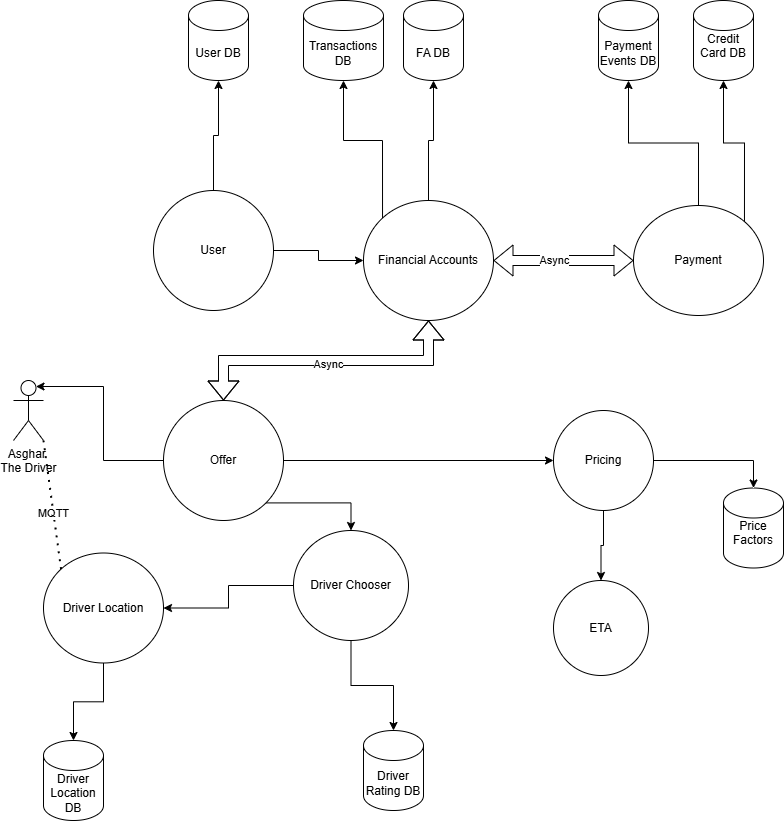

The diagram above was exported from draw.io. Its source (the exported page's mxGraphModel, read from the mxfile embedded in the PNG):
<mxGraphModel dx="1434" dy="746" grid="1" gridSize="10" guides="1" tooltips="1" connect="1" arrows="1" fold="1" page="1" pageScale="1" pageWidth="850" pageHeight="1100" math="0" shadow="0">
  <root>
    <mxCell id="0" />
    <mxCell id="1" parent="0" />
    <mxCell id="WKTfrx7hbCp_TEkw8mxr-5" style="edgeStyle=orthogonalEdgeStyle;rounded=0;orthogonalLoop=1;jettySize=auto;html=1;exitX=1;exitY=0.5;exitDx=0;exitDy=0;entryX=0;entryY=0.5;entryDx=0;entryDy=0;" edge="1" parent="1" source="WKTfrx7hbCp_TEkw8mxr-1" target="WKTfrx7hbCp_TEkw8mxr-4">
      <mxGeometry relative="1" as="geometry" />
    </mxCell>
    <mxCell id="WKTfrx7hbCp_TEkw8mxr-1" value="User" style="ellipse;whiteSpace=wrap;html=1;" vertex="1" parent="1">
      <mxGeometry x="170" y="230" width="120" height="120" as="geometry" />
    </mxCell>
    <mxCell id="WKTfrx7hbCp_TEkw8mxr-2" value="User DB" style="shape=cylinder3;whiteSpace=wrap;html=1;boundedLbl=1;backgroundOutline=1;size=15;" vertex="1" parent="1">
      <mxGeometry x="205" y="40" width="60" height="80" as="geometry" />
    </mxCell>
    <mxCell id="WKTfrx7hbCp_TEkw8mxr-3" style="edgeStyle=orthogonalEdgeStyle;rounded=0;orthogonalLoop=1;jettySize=auto;html=1;exitX=0.5;exitY=0;exitDx=0;exitDy=0;entryX=0.5;entryY=1;entryDx=0;entryDy=0;entryPerimeter=0;" edge="1" parent="1" source="WKTfrx7hbCp_TEkw8mxr-1" target="WKTfrx7hbCp_TEkw8mxr-2">
      <mxGeometry relative="1" as="geometry" />
    </mxCell>
    <mxCell id="WKTfrx7hbCp_TEkw8mxr-26" style="edgeStyle=orthogonalEdgeStyle;rounded=0;orthogonalLoop=1;jettySize=auto;html=1;exitX=1;exitY=0.5;exitDx=0;exitDy=0;shape=flexArrow;startArrow=block;" edge="1" parent="1" source="WKTfrx7hbCp_TEkw8mxr-4" target="WKTfrx7hbCp_TEkw8mxr-23">
      <mxGeometry relative="1" as="geometry" />
    </mxCell>
    <mxCell id="WKTfrx7hbCp_TEkw8mxr-39" value="Async" style="edgeLabel;html=1;align=center;verticalAlign=middle;resizable=0;points=[];" vertex="1" connectable="0" parent="WKTfrx7hbCp_TEkw8mxr-26">
      <mxGeometry x="-0.1467" y="1" relative="1" as="geometry">
        <mxPoint as="offset" />
      </mxGeometry>
    </mxCell>
    <mxCell id="WKTfrx7hbCp_TEkw8mxr-4" value="Financial Acc&lt;span style=&quot;background-color: initial;&quot;&gt;ounts&lt;/span&gt;" style="ellipse;whiteSpace=wrap;html=1;" vertex="1" parent="1">
      <mxGeometry x="380" y="240" width="130" height="120" as="geometry" />
    </mxCell>
    <mxCell id="WKTfrx7hbCp_TEkw8mxr-6" value="FA DB" style="shape=cylinder3;whiteSpace=wrap;html=1;boundedLbl=1;backgroundOutline=1;size=15;" vertex="1" parent="1">
      <mxGeometry x="420" y="40" width="60" height="80" as="geometry" />
    </mxCell>
    <mxCell id="WKTfrx7hbCp_TEkw8mxr-7" style="edgeStyle=orthogonalEdgeStyle;rounded=0;orthogonalLoop=1;jettySize=auto;html=1;exitX=0.5;exitY=0;exitDx=0;exitDy=0;entryX=0.5;entryY=1;entryDx=0;entryDy=0;entryPerimeter=0;" edge="1" parent="1" source="WKTfrx7hbCp_TEkw8mxr-4" target="WKTfrx7hbCp_TEkw8mxr-6">
      <mxGeometry relative="1" as="geometry" />
    </mxCell>
    <mxCell id="WKTfrx7hbCp_TEkw8mxr-15" style="edgeStyle=orthogonalEdgeStyle;rounded=0;orthogonalLoop=1;jettySize=auto;html=1;exitX=0;exitY=1;exitDx=0;exitDy=0;entryX=0.5;entryY=0;entryDx=0;entryDy=0;" edge="1" parent="1" source="WKTfrx7hbCp_TEkw8mxr-8" target="WKTfrx7hbCp_TEkw8mxr-12">
      <mxGeometry relative="1" as="geometry" />
    </mxCell>
    <mxCell id="WKTfrx7hbCp_TEkw8mxr-31" style="edgeStyle=orthogonalEdgeStyle;rounded=0;orthogonalLoop=1;jettySize=auto;html=1;exitX=1;exitY=0.5;exitDx=0;exitDy=0;entryX=0;entryY=0.5;entryDx=0;entryDy=0;" edge="1" parent="1" source="WKTfrx7hbCp_TEkw8mxr-8" target="WKTfrx7hbCp_TEkw8mxr-30">
      <mxGeometry relative="1" as="geometry" />
    </mxCell>
    <mxCell id="WKTfrx7hbCp_TEkw8mxr-37" style="edgeStyle=orthogonalEdgeStyle;rounded=0;orthogonalLoop=1;jettySize=auto;html=1;exitX=0.5;exitY=0;exitDx=0;exitDy=0;entryX=0.5;entryY=1;entryDx=0;entryDy=0;shape=flexArrow;startArrow=block;" edge="1" parent="1" source="WKTfrx7hbCp_TEkw8mxr-8" target="WKTfrx7hbCp_TEkw8mxr-4">
      <mxGeometry relative="1" as="geometry" />
    </mxCell>
    <mxCell id="WKTfrx7hbCp_TEkw8mxr-38" value="Async" style="edgeLabel;html=1;align=center;verticalAlign=middle;resizable=0;points=[];" vertex="1" connectable="0" parent="WKTfrx7hbCp_TEkw8mxr-37">
      <mxGeometry x="0.0105" y="-3" relative="1" as="geometry">
        <mxPoint as="offset" />
      </mxGeometry>
    </mxCell>
    <mxCell id="WKTfrx7hbCp_TEkw8mxr-8" value="Offer" style="ellipse;whiteSpace=wrap;html=1;aspect=fixed;" vertex="1" parent="1">
      <mxGeometry x="180" y="440" width="120" height="120" as="geometry" />
    </mxCell>
    <mxCell id="WKTfrx7hbCp_TEkw8mxr-14" style="edgeStyle=orthogonalEdgeStyle;rounded=0;orthogonalLoop=1;jettySize=auto;html=1;exitX=0.5;exitY=1;exitDx=0;exitDy=0;" edge="1" parent="1" source="WKTfrx7hbCp_TEkw8mxr-12" target="WKTfrx7hbCp_TEkw8mxr-13">
      <mxGeometry relative="1" as="geometry" />
    </mxCell>
    <mxCell id="WKTfrx7hbCp_TEkw8mxr-46" style="edgeStyle=orthogonalEdgeStyle;rounded=0;orthogonalLoop=1;jettySize=auto;html=1;exitX=0;exitY=0.5;exitDx=0;exitDy=0;entryX=1;entryY=0.5;entryDx=0;entryDy=0;" edge="1" parent="1" source="WKTfrx7hbCp_TEkw8mxr-12" target="WKTfrx7hbCp_TEkw8mxr-16">
      <mxGeometry relative="1" as="geometry" />
    </mxCell>
    <mxCell id="WKTfrx7hbCp_TEkw8mxr-12" value="Driver Chooser" style="ellipse;whiteSpace=wrap;html=1;" vertex="1" parent="1">
      <mxGeometry x="310" y="570" width="115" height="110" as="geometry" />
    </mxCell>
    <mxCell id="WKTfrx7hbCp_TEkw8mxr-13" value="Driver Rating DB" style="shape=cylinder3;whiteSpace=wrap;html=1;boundedLbl=1;backgroundOutline=1;size=15;" vertex="1" parent="1">
      <mxGeometry x="380" y="770" width="60" height="80" as="geometry" />
    </mxCell>
    <mxCell id="WKTfrx7hbCp_TEkw8mxr-16" value="Driver Location" style="ellipse;whiteSpace=wrap;html=1;" vertex="1" parent="1">
      <mxGeometry x="60" y="592.5" width="120" height="110" as="geometry" />
    </mxCell>
    <mxCell id="WKTfrx7hbCp_TEkw8mxr-17" value="Driver Location DB" style="shape=cylinder3;whiteSpace=wrap;html=1;boundedLbl=1;backgroundOutline=1;size=15;" vertex="1" parent="1">
      <mxGeometry x="60" y="780" width="60" height="80" as="geometry" />
    </mxCell>
    <mxCell id="WKTfrx7hbCp_TEkw8mxr-18" style="edgeStyle=orthogonalEdgeStyle;rounded=0;orthogonalLoop=1;jettySize=auto;html=1;exitX=0.5;exitY=1;exitDx=0;exitDy=0;entryX=0.5;entryY=0;entryDx=0;entryDy=0;entryPerimeter=0;" edge="1" parent="1" source="WKTfrx7hbCp_TEkw8mxr-16" target="WKTfrx7hbCp_TEkw8mxr-17">
      <mxGeometry relative="1" as="geometry" />
    </mxCell>
    <mxCell id="WKTfrx7hbCp_TEkw8mxr-21" value="Transactions DB" style="shape=cylinder3;whiteSpace=wrap;html=1;boundedLbl=1;backgroundOutline=1;size=15;" vertex="1" parent="1">
      <mxGeometry x="320" y="40" width="80" height="80" as="geometry" />
    </mxCell>
    <mxCell id="WKTfrx7hbCp_TEkw8mxr-22" style="edgeStyle=orthogonalEdgeStyle;rounded=0;orthogonalLoop=1;jettySize=auto;html=1;exitX=0;exitY=0;exitDx=0;exitDy=0;entryX=0.5;entryY=1;entryDx=0;entryDy=0;entryPerimeter=0;" edge="1" parent="1" source="WKTfrx7hbCp_TEkw8mxr-4" target="WKTfrx7hbCp_TEkw8mxr-21">
      <mxGeometry relative="1" as="geometry" />
    </mxCell>
    <mxCell id="WKTfrx7hbCp_TEkw8mxr-25" style="edgeStyle=orthogonalEdgeStyle;rounded=0;orthogonalLoop=1;jettySize=auto;html=1;exitX=0.5;exitY=0;exitDx=0;exitDy=0;" edge="1" parent="1" source="WKTfrx7hbCp_TEkw8mxr-23" target="WKTfrx7hbCp_TEkw8mxr-24">
      <mxGeometry relative="1" as="geometry" />
    </mxCell>
    <mxCell id="WKTfrx7hbCp_TEkw8mxr-23" value="Payment" style="ellipse;whiteSpace=wrap;html=1;" vertex="1" parent="1">
      <mxGeometry x="650" y="245" width="130" height="110" as="geometry" />
    </mxCell>
    <mxCell id="WKTfrx7hbCp_TEkw8mxr-24" value="Payment Events DB" style="shape=cylinder3;whiteSpace=wrap;html=1;boundedLbl=1;backgroundOutline=1;size=15;" vertex="1" parent="1">
      <mxGeometry x="615" y="40" width="60" height="80" as="geometry" />
    </mxCell>
    <mxCell id="WKTfrx7hbCp_TEkw8mxr-27" value="Credit Card DB&lt;div&gt;&lt;br&gt;&lt;/div&gt;" style="shape=cylinder3;whiteSpace=wrap;html=1;boundedLbl=1;backgroundOutline=1;size=15;" vertex="1" parent="1">
      <mxGeometry x="710" y="40" width="60" height="80" as="geometry" />
    </mxCell>
    <mxCell id="WKTfrx7hbCp_TEkw8mxr-29" style="edgeStyle=orthogonalEdgeStyle;rounded=0;orthogonalLoop=1;jettySize=auto;html=1;exitX=1;exitY=0;exitDx=0;exitDy=0;entryX=0.5;entryY=1;entryDx=0;entryDy=0;entryPerimeter=0;" edge="1" parent="1" source="WKTfrx7hbCp_TEkw8mxr-23" target="WKTfrx7hbCp_TEkw8mxr-27">
      <mxGeometry relative="1" as="geometry" />
    </mxCell>
    <mxCell id="WKTfrx7hbCp_TEkw8mxr-34" style="edgeStyle=orthogonalEdgeStyle;rounded=0;orthogonalLoop=1;jettySize=auto;html=1;exitX=0.5;exitY=1;exitDx=0;exitDy=0;entryX=0.5;entryY=0;entryDx=0;entryDy=0;" edge="1" parent="1" source="WKTfrx7hbCp_TEkw8mxr-30" target="WKTfrx7hbCp_TEkw8mxr-33">
      <mxGeometry relative="1" as="geometry" />
    </mxCell>
    <mxCell id="WKTfrx7hbCp_TEkw8mxr-30" value="Pricing" style="ellipse;whiteSpace=wrap;html=1;aspect=fixed;" vertex="1" parent="1">
      <mxGeometry x="570" y="450" width="100" height="100" as="geometry" />
    </mxCell>
    <mxCell id="WKTfrx7hbCp_TEkw8mxr-33" value="ETA" style="ellipse;whiteSpace=wrap;html=1;aspect=fixed;" vertex="1" parent="1">
      <mxGeometry x="570" y="620" width="95" height="95" as="geometry" />
    </mxCell>
    <mxCell id="WKTfrx7hbCp_TEkw8mxr-35" value="Price Factors&lt;div&gt;&lt;br&gt;&lt;/div&gt;" style="shape=cylinder3;whiteSpace=wrap;html=1;boundedLbl=1;backgroundOutline=1;size=15;" vertex="1" parent="1">
      <mxGeometry x="740" y="527.5" width="60" height="80" as="geometry" />
    </mxCell>
    <mxCell id="WKTfrx7hbCp_TEkw8mxr-36" style="edgeStyle=orthogonalEdgeStyle;rounded=0;orthogonalLoop=1;jettySize=auto;html=1;exitX=1;exitY=0.5;exitDx=0;exitDy=0;entryX=0.5;entryY=0;entryDx=0;entryDy=0;entryPerimeter=0;" edge="1" parent="1" source="WKTfrx7hbCp_TEkw8mxr-30" target="WKTfrx7hbCp_TEkw8mxr-35">
      <mxGeometry relative="1" as="geometry" />
    </mxCell>
    <mxCell id="WKTfrx7hbCp_TEkw8mxr-40" value="Asghar&amp;nbsp;&lt;br&gt;The Driver" style="shape=umlActor;verticalLabelPosition=bottom;verticalAlign=top;html=1;outlineConnect=0;" vertex="1" parent="1">
      <mxGeometry x="30" y="420" width="30" height="60" as="geometry" />
    </mxCell>
    <mxCell id="WKTfrx7hbCp_TEkw8mxr-41" value="" style="endArrow=none;dashed=1;html=1;dashPattern=1 3;strokeWidth=2;rounded=0;entryX=1;entryY=1;entryDx=0;entryDy=0;entryPerimeter=0;exitX=0;exitY=0;exitDx=0;exitDy=0;" edge="1" parent="1" source="WKTfrx7hbCp_TEkw8mxr-16" target="WKTfrx7hbCp_TEkw8mxr-40">
      <mxGeometry width="50" height="50" relative="1" as="geometry">
        <mxPoint x="400" y="810" as="sourcePoint" />
        <mxPoint x="450" y="760" as="targetPoint" />
      </mxGeometry>
    </mxCell>
    <mxCell id="WKTfrx7hbCp_TEkw8mxr-42" value="MQTT" style="edgeLabel;html=1;align=center;verticalAlign=middle;resizable=0;points=[];" vertex="1" connectable="0" parent="WKTfrx7hbCp_TEkw8mxr-41">
      <mxGeometry x="-0.1279" relative="1" as="geometry">
        <mxPoint as="offset" />
      </mxGeometry>
    </mxCell>
    <mxCell id="WKTfrx7hbCp_TEkw8mxr-44" style="edgeStyle=orthogonalEdgeStyle;rounded=0;orthogonalLoop=1;jettySize=auto;html=1;exitX=0;exitY=0.5;exitDx=0;exitDy=0;entryX=0.75;entryY=0.1;entryDx=0;entryDy=0;entryPerimeter=0;" edge="1" parent="1" source="WKTfrx7hbCp_TEkw8mxr-8" target="WKTfrx7hbCp_TEkw8mxr-40">
      <mxGeometry relative="1" as="geometry" />
    </mxCell>
  </root>
</mxGraphModel>